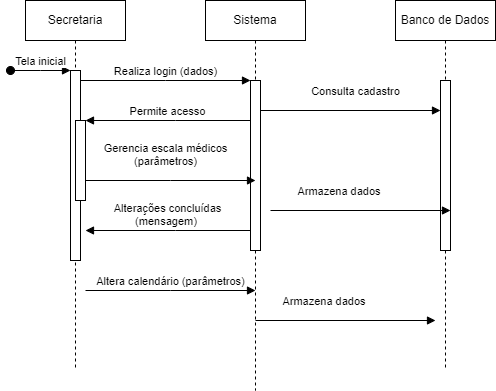

The diagram above was exported from draw.io. Its source (the exported page's mxGraphModel, read from the mxfile embedded in the PNG):
<mxGraphModel dx="880" dy="468" grid="1" gridSize="10" guides="1" tooltips="1" connect="1" arrows="1" fold="1" page="1" pageScale="1" pageWidth="850" pageHeight="1100" math="0" shadow="0">
  <root>
    <mxCell id="0" />
    <mxCell id="1" parent="0" />
    <mxCell id="aM9ryv3xv72pqoxQDRHE-1" value="Secretaria" style="shape=umlLifeline;perimeter=lifelinePerimeter;whiteSpace=wrap;html=1;container=0;dropTarget=0;collapsible=0;recursiveResize=0;outlineConnect=0;portConstraint=eastwest;newEdgeStyle={&quot;edgeStyle&quot;:&quot;elbowEdgeStyle&quot;,&quot;elbow&quot;:&quot;vertical&quot;,&quot;curved&quot;:0,&quot;rounded&quot;:0};" parent="1" vertex="1">
      <mxGeometry x="40" y="40" width="100" height="370" as="geometry" />
    </mxCell>
    <mxCell id="aM9ryv3xv72pqoxQDRHE-2" value="" style="html=1;points=[];perimeter=orthogonalPerimeter;outlineConnect=0;targetShapes=umlLifeline;portConstraint=eastwest;newEdgeStyle={&quot;edgeStyle&quot;:&quot;elbowEdgeStyle&quot;,&quot;elbow&quot;:&quot;vertical&quot;,&quot;curved&quot;:0,&quot;rounded&quot;:0};" parent="aM9ryv3xv72pqoxQDRHE-1" vertex="1">
      <mxGeometry x="45" y="70" width="10" height="190" as="geometry" />
    </mxCell>
    <mxCell id="aM9ryv3xv72pqoxQDRHE-3" value="Tela inicial" style="html=1;verticalAlign=bottom;startArrow=oval;endArrow=block;startSize=8;edgeStyle=elbowEdgeStyle;elbow=vertical;curved=0;rounded=0;" parent="aM9ryv3xv72pqoxQDRHE-1" target="aM9ryv3xv72pqoxQDRHE-2" edge="1">
      <mxGeometry relative="1" as="geometry">
        <mxPoint x="-15" y="70" as="sourcePoint" />
      </mxGeometry>
    </mxCell>
    <mxCell id="aM9ryv3xv72pqoxQDRHE-4" value="" style="html=1;points=[];perimeter=orthogonalPerimeter;outlineConnect=0;targetShapes=umlLifeline;portConstraint=eastwest;newEdgeStyle={&quot;edgeStyle&quot;:&quot;elbowEdgeStyle&quot;,&quot;elbow&quot;:&quot;vertical&quot;,&quot;curved&quot;:0,&quot;rounded&quot;:0};" parent="aM9ryv3xv72pqoxQDRHE-1" vertex="1">
      <mxGeometry x="50" y="120" width="10" height="80" as="geometry" />
    </mxCell>
    <mxCell id="aM9ryv3xv72pqoxQDRHE-5" value="Sistema" style="shape=umlLifeline;perimeter=lifelinePerimeter;whiteSpace=wrap;html=1;container=0;dropTarget=0;collapsible=0;recursiveResize=0;outlineConnect=0;portConstraint=eastwest;newEdgeStyle={&quot;edgeStyle&quot;:&quot;elbowEdgeStyle&quot;,&quot;elbow&quot;:&quot;vertical&quot;,&quot;curved&quot;:0,&quot;rounded&quot;:0};" parent="1" vertex="1">
      <mxGeometry x="220" y="40" width="100" height="390" as="geometry" />
    </mxCell>
    <mxCell id="aM9ryv3xv72pqoxQDRHE-6" value="" style="html=1;points=[];perimeter=orthogonalPerimeter;outlineConnect=0;targetShapes=umlLifeline;portConstraint=eastwest;newEdgeStyle={&quot;edgeStyle&quot;:&quot;elbowEdgeStyle&quot;,&quot;elbow&quot;:&quot;vertical&quot;,&quot;curved&quot;:0,&quot;rounded&quot;:0};" parent="aM9ryv3xv72pqoxQDRHE-5" vertex="1">
      <mxGeometry x="45" y="80" width="10" height="170" as="geometry" />
    </mxCell>
    <mxCell id="aM9ryv3xv72pqoxQDRHE-7" value="Realiza login (dados)" style="html=1;verticalAlign=bottom;endArrow=block;edgeStyle=elbowEdgeStyle;elbow=vertical;curved=0;rounded=0;" parent="1" source="aM9ryv3xv72pqoxQDRHE-2" target="aM9ryv3xv72pqoxQDRHE-6" edge="1">
      <mxGeometry relative="1" as="geometry">
        <mxPoint x="195" y="130" as="sourcePoint" />
        <Array as="points">
          <mxPoint x="180" y="120" />
        </Array>
      </mxGeometry>
    </mxCell>
    <mxCell id="aM9ryv3xv72pqoxQDRHE-9" value="Permite acesso" style="html=1;verticalAlign=bottom;endArrow=block;edgeStyle=elbowEdgeStyle;elbow=vertical;curved=0;rounded=0;" parent="1" source="aM9ryv3xv72pqoxQDRHE-6" target="aM9ryv3xv72pqoxQDRHE-4" edge="1">
      <mxGeometry relative="1" as="geometry">
        <mxPoint x="175" y="160" as="sourcePoint" />
        <Array as="points">
          <mxPoint x="190" y="160" />
        </Array>
      </mxGeometry>
    </mxCell>
    <mxCell id="DOoZSmHyfbyeqhEdQ-na-1" value="Banco de Dados" style="shape=umlLifeline;perimeter=lifelinePerimeter;whiteSpace=wrap;html=1;container=0;dropTarget=0;collapsible=0;recursiveResize=0;outlineConnect=0;portConstraint=eastwest;newEdgeStyle={&quot;edgeStyle&quot;:&quot;elbowEdgeStyle&quot;,&quot;elbow&quot;:&quot;vertical&quot;,&quot;curved&quot;:0,&quot;rounded&quot;:0};" vertex="1" parent="1">
      <mxGeometry x="410" y="40" width="100" height="370" as="geometry" />
    </mxCell>
    <mxCell id="DOoZSmHyfbyeqhEdQ-na-2" value="" style="html=1;points=[];perimeter=orthogonalPerimeter;outlineConnect=0;targetShapes=umlLifeline;portConstraint=eastwest;newEdgeStyle={&quot;edgeStyle&quot;:&quot;elbowEdgeStyle&quot;,&quot;elbow&quot;:&quot;vertical&quot;,&quot;curved&quot;:0,&quot;rounded&quot;:0};" vertex="1" parent="DOoZSmHyfbyeqhEdQ-na-1">
      <mxGeometry x="45" y="80" width="10" height="170" as="geometry" />
    </mxCell>
    <mxCell id="DOoZSmHyfbyeqhEdQ-na-3" value="Consulta cadastro" style="html=1;verticalAlign=bottom;endArrow=block;edgeStyle=elbowEdgeStyle;elbow=vertical;curved=0;rounded=0;" edge="1" parent="1" source="aM9ryv3xv72pqoxQDRHE-6" target="DOoZSmHyfbyeqhEdQ-na-2">
      <mxGeometry x="0.0556" y="10" relative="1" as="geometry">
        <mxPoint x="280" y="130" as="sourcePoint" />
        <Array as="points">
          <mxPoint x="450" y="150" />
        </Array>
        <mxPoint x="450" y="130" as="targetPoint" />
        <mxPoint as="offset" />
      </mxGeometry>
    </mxCell>
    <mxCell id="DOoZSmHyfbyeqhEdQ-na-4" value="Gerencia escala médicos &lt;br&gt;(parâmetros)" style="html=1;verticalAlign=bottom;endArrow=block;edgeStyle=elbowEdgeStyle;elbow=vertical;curved=0;rounded=0;" edge="1" parent="1">
      <mxGeometry x="-0.0588" y="10" relative="1" as="geometry">
        <mxPoint x="100" y="220" as="sourcePoint" />
        <Array as="points">
          <mxPoint x="185" y="220" />
        </Array>
        <mxPoint x="270" y="220" as="targetPoint" />
        <mxPoint as="offset" />
      </mxGeometry>
    </mxCell>
    <mxCell id="DOoZSmHyfbyeqhEdQ-na-5" value="Armazena dados&amp;nbsp;" style="html=1;verticalAlign=bottom;endArrow=block;edgeStyle=elbowEdgeStyle;elbow=vertical;curved=0;rounded=0;" edge="1" parent="1">
      <mxGeometry x="-0.2222" y="10" relative="1" as="geometry">
        <mxPoint x="285" y="250" as="sourcePoint" />
        <Array as="points">
          <mxPoint x="460" y="250" />
        </Array>
        <mxPoint x="465" y="250" as="targetPoint" />
        <mxPoint as="offset" />
      </mxGeometry>
    </mxCell>
    <mxCell id="DOoZSmHyfbyeqhEdQ-na-7" value="Alterações concluídas &lt;br&gt;(mensagem)&amp;nbsp;" style="html=1;verticalAlign=bottom;endArrow=block;edgeStyle=elbowEdgeStyle;elbow=vertical;curved=0;rounded=0;" edge="1" parent="1">
      <mxGeometry relative="1" as="geometry">
        <mxPoint x="265" y="270" as="sourcePoint" />
        <Array as="points">
          <mxPoint x="190" y="270" />
        </Array>
        <mxPoint x="100" y="270" as="targetPoint" />
      </mxGeometry>
    </mxCell>
    <mxCell id="DOoZSmHyfbyeqhEdQ-na-8" value="Altera calendário (parâmetros)" style="html=1;verticalAlign=bottom;endArrow=block;edgeStyle=elbowEdgeStyle;elbow=vertical;curved=0;rounded=0;" edge="1" parent="1">
      <mxGeometry relative="1" as="geometry">
        <mxPoint x="100" y="330" as="sourcePoint" />
        <Array as="points">
          <mxPoint x="185" y="330" />
        </Array>
        <mxPoint x="270" y="330" as="targetPoint" />
      </mxGeometry>
    </mxCell>
    <mxCell id="DOoZSmHyfbyeqhEdQ-na-9" value="Armazena dados&amp;nbsp;" style="html=1;verticalAlign=bottom;endArrow=block;edgeStyle=elbowEdgeStyle;elbow=vertical;curved=0;rounded=0;" edge="1" parent="1">
      <mxGeometry x="-0.2222" y="10" relative="1" as="geometry">
        <mxPoint x="270" y="360" as="sourcePoint" />
        <Array as="points">
          <mxPoint x="445" y="360" />
        </Array>
        <mxPoint x="450" y="360" as="targetPoint" />
        <mxPoint as="offset" />
      </mxGeometry>
    </mxCell>
  </root>
</mxGraphModel>